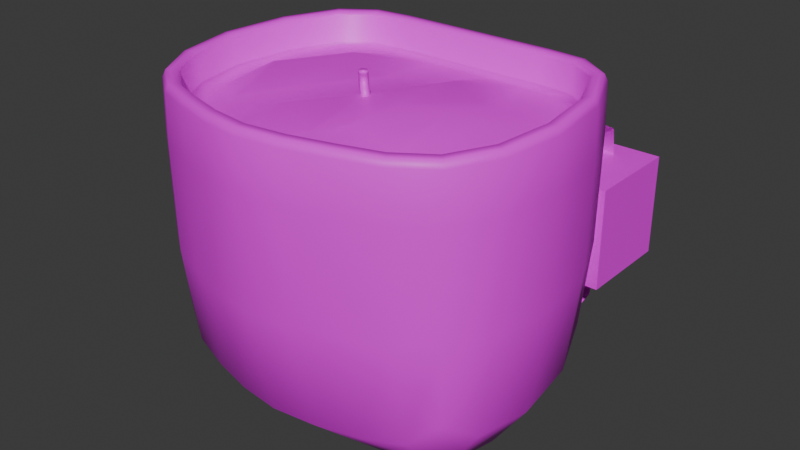 # Source: propsInteriores.blend  (saved by Blender 5.0.118; exported with 4.5.12 LTS)
import bpy
from mathutils import Matrix  # noqa: F401  (used for matrix-valued properties, if any)

bpy.ops.wm.read_factory_settings(use_empty=True)
scene = bpy.context.scene
scene.name = 'Scene'

# ---- collections
col_collection = bpy.data.collections.new('Collection'); scene.collection.children.link(col_collection)

# ---- images (referenced by path relative to the original .blend; pixels are not part of the script)
import os
ASSET_DIR = os.environ.get("B2B_ASSET_DIR", "")  # directory of the original .blend (textures are referenced by path, not embedded)
HERE = os.path.dirname(os.path.abspath(__file__))  # packed textures are extracted next to this script under _unpacked/

def load_image(name, relpath, width, height, colorspace="sRGB"):
    """Load a texture the original file referenced (path relative to the .blend, or extracted next to this script)."""
    p = next((c for c in (os.path.join(HERE, relpath), os.path.join(ASSET_DIR, relpath)) if relpath and os.path.exists(c)), "")
    if p:
        img = bpy.data.images.load(p, check_existing=True)
        img.name = name
    else:  # same state as the original file: an image datablock whose file is absent (Cycles renders it pink)
        img = bpy.data.images.new(name, width, height)
        img.source = "FILE"
        img.filepath = "//" + (relpath or name)
    img.colorspace_settings.name = colorspace
    return img
img_madeira2__1__png = load_image('madeira2 (1).png', 'madeira2 (1).png', 1024, 1024, 'sRGB')
img_captura_de_tela_2026_04_16_193603_png = load_image('Captura de tela 2026-04-16 193603.png', 'Captura de tela 2026-04-16 193603.png', 1024, 1024, 'sRGB')

# ---- materials (node trees are filled in below, after node groups)
mat_material_001 = bpy.data.materials.new('Material.001')
mat_material_002 = bpy.data.materials.new('Material.002')

# ---- material node trees
mat_material_001.use_nodes = True; mat_material_001.node_tree.nodes.clear()
_N = mat_material_001.node_tree.nodes; _L = mat_material_001.node_tree.links
n0 = _N.new('ShaderNodeBsdfPrincipled'); n0.name = 'Principled BSDF'; n0.location = (-200, 100)
n1 = _N.new('ShaderNodeOutputMaterial'); n1.name = 'Material Output'; n1.location = (200, 100)
n2 = _N.new('ShaderNodeTexImage'); n2.name = 'Image Texture'; n2.location = (-490, 80)
n2.image = img_madeira2__1__png
_L.new(n0.outputs[0], n1.inputs[0])
_L.new(n2.outputs[0], n0.inputs[0])
n1.is_active_output = True
mat_material_002.use_nodes = True; mat_material_002.node_tree.nodes.clear()
_N = mat_material_002.node_tree.nodes; _L = mat_material_002.node_tree.links
n0 = _N.new('ShaderNodeBsdfPrincipled'); n0.name = 'Principled BSDF'; n0.location = (-200, 100)
n1 = _N.new('ShaderNodeOutputMaterial'); n1.name = 'Material Output'; n1.location = (200, 100)
n2 = _N.new('ShaderNodeTexImage'); n2.name = 'Image Texture'; n2.location = (-390, 80)
n2.image = img_captura_de_tela_2026_04_16_193603_png
_L.new(n0.outputs[0], n1.inputs[0])
_L.new(n2.outputs[0], n0.inputs[0])
n1.is_active_output = True

# ---- world
world_world = bpy.data.worlds.new('World'); scene.world = world_world
world_world.use_nodes = True; world_world.node_tree.nodes.clear()
_N = world_world.node_tree.nodes; _L = world_world.node_tree.links
n0 = _N.new('ShaderNodeOutputWorld'); n0.name = 'World Output'; n0.location = (200, 100)
n1 = _N.new('ShaderNodeBackground'); n1.name = 'Background'; n1.location = (-200, 100)
n1.inputs[0].default_value = (0.05088, 0.05088, 0.05088, 1.0)
_L.new(n1.outputs[0], n0.inputs[0])
n0.is_active_output = True
world_world.color = (0.05088, 0.05088, 0.05088)
world_world.sun_shadow_jitter_overblur = 0.0

# ---- meshes
me_cube_001 = bpy.data.meshes.new('Cube.001')
me_cube_001.from_pydata([(-0.9303, -0.5287, -0.488), (0.9303, -0.5287, -0.488), (-0.9303, 0.75, -0.4983), (0.9303, 0.75, -0.4983), (-0.8927, -0.5162, 0.9749), (0.8927, -0.5162, 0.9749), (-0.8966, 0.7622, 0.9998), (0.8966, 0.7622, 0.9998), (-1.064, 0.05236, -0.6582), (1.064, 0.05236, -0.6582), (-1.078, 0.05749, 0.9941), (1.078, 0.05749, 0.9941), (0.0, -0.7857, -0.6633), (1.164e-09, 0.8333, -0.6652), (0.0, -0.8548, 0.9975), (0.0, 0.9136, 0.9998), (1.863e-09, 0.00952, -0.9936), (0.5201, -0.6905, -0.6579), (0.5201, 0.8333, -0.6652), (0.4703, -0.7475, 0.9885), (0.4887, 0.9136, 0.9998), (0.5805, 0.02856, -0.9918), (-0.5201, -0.6905, -0.6579), (-0.5201, 0.8333, -0.6652), (-0.4703, -0.7475, 0.9885), (-0.4887, 0.9136, 0.9998), (-0.5805, 0.02856, -0.9918), (0.4891, -0.7988, 0.9868), (0.9333, -0.5542, 0.9721), (-1.131, 0.05726, 0.9928), (-0.9347, 0.8072, 0.9998), (1.131, 0.05726, 0.9928), (0.9347, 0.8072, 0.9998), (0.4958, 0.9683, 1.0), (-0.9333, -0.5542, 0.9721), (-0.4891, -0.7988, 0.9868), (0.0, -0.9105, 0.9969), (-0.4958, 0.9683, 1.0), (0.0, 0.9683, 0.9999), (-0.5574, 0.04081, -0.1062), (-0.9691, 0.06319, 0.07578), (0.5574, 0.04081, -0.1062), (0.0, 0.0226, -0.1051), (0.0, -0.6748, 0.07855), (0.0, 0.7455, 0.07993), (0.9691, 0.06319, 0.07578), (0.4828, -0.5873, 0.07136), (0.5038, 0.7457, 0.08001), (-0.5038, 0.7457, 0.08001), (-0.4828, -0.5873, 0.07136), (0.8472, -0.4438, 0.1526), (-0.8543, 0.6724, 0.1723), (0.8543, 0.6724, 0.1723), (-0.8472, -0.4438, 0.1526), (0.4986, -0.8249, 0.6574), (0.9539, -0.5735, 0.6476), (-1.157, 0.05714, 0.6622), (-0.9541, 0.83, 0.6667), (1.157, 0.05714, 0.6622), (0.9541, 0.83, 0.6667), (0.4995, 0.996, 0.6667), (-0.9539, -0.5735, 0.6476), (-0.4986, -0.8249, 0.6574), (0.0, -0.9388, 0.6643), (-0.4995, 0.996, 0.6667), (2.328e-10, 0.996, 0.6667), (0.4607, -0.7194, 0.8054), (0.8721, -0.4949, 0.7922), (-1.052, 0.05973, 0.8109), (-0.8772, 0.7415, 0.816), (1.052, 0.05973, 0.8109), (0.8772, 0.7415, 0.816), (0.485, 0.888, 0.8159), (-0.8721, -0.4949, 0.7922), (-0.4607, -0.7194, 0.8054), (0.0, -0.8244, 0.8141), (-0.485, 0.888, 0.8159), (0.0, 0.888, 0.8159), (0.7672, -0.6143, -0.6248), (-1.018, 0.4749, -0.6343), (0.7672, 0.8191, -0.6366), (1.018, 0.4749, -0.6343), (-0.9521, -0.5679, 0.02117), (0.9521, -0.5679, 0.02117), (0.7424, -0.7294, 0.6504), (-1.102, 0.4845, 0.6661), (1.102, 0.4845, 0.6661), (0.743, 0.9752, 0.6667), (-0.9521, 0.8186, 0.02228), (0.9521, 0.8186, 0.02228), (-1.018, -0.3172, -0.6248), (1.018, -0.3172, -0.6248), (-1.102, -0.3097, 0.6537), (1.102, -0.3097, 0.6537), (1.148, 0.05653, 0.002254), (-1.148, 0.05653, 0.002254), (-0.487, 0.8704, 0.448), (0.8586, 0.04225, -0.9486), (-0.2601, -0.756, -0.6619), (-0.2601, 0.8333, -0.6652), (-0.2493, -0.9032, 0.6626), (-0.2499, 0.996, 0.6667), (0.4624, -0.6969, 0.4378), (-0.2902, 0.01547, -0.9931), (3.027e-09, -0.4506, -0.9525), (0.8657, -0.4814, 0.4371), (-1.397e-09, 0.9787, 0.0001795), (-0.8657, -0.4814, 0.4371), (0.0, -0.9227, 0.0001652), (-1.863e-09, 0.4804, -0.9541), (0.2601, -0.756, -0.6619), (0.2601, 0.8333, -0.6652), (0.2493, -0.9032, 0.6626), (0.2499, 0.996, 0.6667), (0.2902, 0.01547, -0.9931), (-0.4624, -0.6969, 0.4378), (0.5579, -0.3935, -0.9475), (0.0, -0.7994, 0.4464), (0.5024, 0.9787, 0.0001802), (0.487, 0.8704, 0.448), (0.5023, -0.8109, 8.809e-05), (0.5579, 0.4827, -0.9539), (0.0, 0.8704, 0.448), (-0.7672, -0.6143, -0.6248), (-0.7672, 0.8191, -0.6366), (-0.7424, -0.7294, 0.6504), (-0.743, 0.9752, 0.6667), (-0.8586, 0.04225, -0.9486), (-0.5579, 0.4827, -0.9539), (-0.5023, -0.8109, 8.811e-05), (1.039, 0.06335, 0.4432), (-0.5024, 0.9787, 0.0001802), (0.8714, 0.7301, 0.4601), (-0.5579, -0.3935, -0.9475), (0.6822, -0.6331, 0.7961), (-1.003, 0.4365, 0.8156), (1.003, 0.4365, 0.8156), (0.6991, 0.8697, 0.8159), (-1.003, -0.2629, 0.8), (1.003, -0.2629, 0.8), (-0.2313, -0.7914, 0.8119), (-0.2481, 0.888, 0.8159), (0.2313, -0.7914, 0.8119), (0.2481, 0.888, 0.8159), (-0.6822, -0.6331, 0.7961), (-0.6991, 0.8697, 0.8159), (0.913, -0.5352, 0.9735), (0.4797, -0.7732, 0.9876), (-1.105, 0.05738, 0.9934), (-0.9157, 0.7847, 0.9998), (0.9157, 0.7847, 0.9998), (1.105, 0.05738, 0.9934), (0.4923, 0.9409, 0.9999), (-0.913, -0.5352, 0.9735), (0.0, -0.8826, 0.9972), (-0.4797, -0.7732, 0.9876), (-0.4923, 0.9409, 0.9999), (0.0, 0.9409, 0.9999), (-0.7992, 0.05444, -0.08428), (0.285, 0.02818, -0.1054), (0.0, -0.3804, -0.08234), (0.0, 0.4362, -0.08155), (0.7992, 0.05444, -0.08428), (0.5274, -0.3275, -0.08648), (0.5394, 0.439, -0.0815), (-0.285, 0.02818, -0.1054), (-0.5394, 0.439, -0.0815), (-0.5274, -0.3275, -0.08648), (0.7039, -0.5187, 0.07967), (-0.9294, 0.4324, 0.09569), (0.9294, 0.4324, 0.09569), (0.7188, 0.7334, 0.09593), (-0.9265, -0.2589, 0.08235), (0.9265, -0.2589, 0.08235), (-0.2435, -0.6473, 0.07674), (-0.258, 0.7455, 0.07994), (0.2435, -0.6473, 0.07674), (0.258, 0.7455, 0.07994), (-0.7039, -0.5187, 0.07967), (-0.7188, 0.7334, 0.09593), (-1.039, 0.06335, 0.4432), (-0.8714, 0.7301, 0.4601), (0.7272, -0.7057, 0.9764), (-1.077, 0.4719, 0.9987), (1.077, 0.4719, 0.9987), (0.732, 0.9481, 1.0), (-1.077, -0.2985, 0.9806), (1.077, -0.2985, 0.9806), (-0.2448, -0.8756, 0.9943), (-0.2495, 0.9683, 0.9999), (0.2448, -0.8756, 0.9943), (0.2495, 0.9683, 0.9999), (-0.7272, -0.7057, 0.9764), (-0.732, 0.9481, 1.0), (0.6973, -0.6589, 0.9789), (-1.028, 0.447, 0.9992), (1.028, 0.447, 0.9992), (0.7101, 0.8947, 0.9998), (-1.028, -0.2763, 0.9829), (1.028, -0.2763, 0.9829), (-0.2358, -0.8211, 0.9953), (-0.2486, 0.9136, 0.9998), (0.2358, -0.8211, 0.9953), (0.2486, 0.9136, 0.9998), (-0.6973, -0.6589, 0.9789), (-0.7101, 0.8947, 0.9998), (0.9469, -0.5669, 0.9309), (0.4953, -0.816, 0.9452), (-1.148, 0.05718, 0.9511), (-0.9475, 0.8222, 0.9582), (0.9475, 0.8222, 0.9582), (1.148, 0.05718, 0.9511), (0.4982, 0.9865, 0.9583), (-0.9469, -0.5669, 0.9309), (0.0, -0.9291, 0.9551), (-0.4953, -0.816, 0.9452), (-0.4982, 0.9865, 0.9583), (0.0, 0.9865, 0.9583), (0.464, -0.7301, 0.966), (0.8791, -0.5033, 0.9528), (-0.8838, 0.7474, 0.9769), (-1.061, 0.05784, 0.9716), (1.061, 0.05784, 0.9716), (0.8838, 0.7474, 0.9769), (0.4863, 0.8956, 0.9768), (-0.8791, -0.5033, 0.9528), (-0.464, -0.7301, 0.966), (0.0, -0.8359, 0.9748), (0.0, 0.8956, 0.9768), (-0.4863, 0.8956, 0.9768), (0.8244, 0.4817, -0.9136), (0.7465, -0.7178, 0.00524), (-0.9913, -0.2572, 0.4356), (0.7466, 0.9586, 0.005643), (-1.094, 0.4833, 0.007048), (1.094, 0.4833, 0.007048), (1.094, -0.311, 0.00676), (-1.094, -0.311, 0.00676), (-0.2493, 0.8704, 0.448), (0.8244, -0.3511, -0.903), (-0.2789, -0.4328, -0.9512), (0.6826, -0.6132, 0.4318), (-0.2512, 0.9787, 0.0001796), (-0.6826, -0.6132, 0.4318), (-0.2512, -0.8878, 0.0001452), (-0.2789, 0.4811, -0.954), (0.2789, -0.4328, -0.9512), (0.6998, 0.8528, 0.451), (0.2512, 0.9787, 0.0001796), (-0.2323, -0.7672, 0.4442), (0.2512, -0.8878, 0.0001452), (0.2789, 0.4811, -0.954), (-0.8244, 0.4817, -0.9136), (-0.7465, -0.7178, 0.00524), (0.2493, 0.8704, 0.448), (-0.7466, 0.9586, 0.005643), (0.9917, 0.4366, 0.4508), (-0.8244, -0.3511, -0.903), (0.7123, -0.6823, 0.9777), (-1.053, 0.4594, 0.9989), (1.053, 0.4594, 0.9989), (0.7211, 0.9214, 0.9999), (-1.053, -0.2874, 0.9817), (1.053, -0.2874, 0.9817), (-0.2403, -0.8484, 0.9948), (-0.249, 0.9409, 0.9999), (0.2403, -0.8484, 0.9948), (0.249, 0.9409, 0.9999), (-0.7123, -0.6823, 0.9777), (-0.7211, 0.9214, 0.9999), (0.7705, 0.439, -0.05912), (0.762, -0.2884, -0.06874), (-0.268, -0.3639, -0.0834), (-0.2763, 0.437, -0.08157), (0.268, -0.3639, -0.0834), (0.2763, 0.437, -0.08157), (-0.7705, 0.439, -0.05912), (-0.762, -0.2884, -0.06874), (-0.6998, 0.8528, 0.451), (-0.9917, 0.4366, 0.4508), (0.2323, -0.7672, 0.4442), (0.9913, -0.2572, 0.4356), (0.7372, -0.7213, 0.9351), (-1.093, 0.4802, 0.9569), (1.093, 0.4802, 0.9569), (0.7392, 0.966, 0.9583), (-1.093, -0.3059, 0.9391), (1.093, -0.3059, 0.9391), (-0.2478, -0.8937, 0.9526), (-0.2498, 0.9865, 0.9583), (0.2478, -0.8937, 0.9526), (0.2498, 0.9865, 0.9583), (-0.7372, -0.7213, 0.9351), (-0.7392, 0.966, 0.9583), (0.6874, -0.643, 0.9567), (-1.012, 0.4389, 0.9764), (1.012, 0.4389, 0.9764), (0.7029, 0.8771, 0.9768), (-1.012, -0.2686, 0.9606), (1.012, -0.2686, 0.9606), (-0.2328, -0.8027, 0.9726), (-0.2483, 0.8956, 0.9768), (0.2328, -0.8027, 0.9726), (0.2483, 0.8956, 0.9768), (-0.6874, -0.643, 0.9567), (-0.7029, 0.8771, 0.9768), (0.4002, -0.6138, 0.8059), (0.7575, -0.4188, 0.7945), (-0.9138, 0.06298, 0.8107), (-0.762, 0.6552, 0.8151), (0.9138, 0.06298, 0.8107), (0.762, 0.6552, 0.8151), (0.4213, 0.7825, 0.815), (-0.7575, -0.4188, 0.7945), (-0.4002, -0.6138, 0.8059), (2.283e-09, -0.705, 0.8135), (-0.4213, 0.7825, 0.815), (2.283e-09, 0.7825, 0.815), (0.5926, -0.5388, 0.7978), (-0.8716, 0.3902, 0.8148), (0.8716, 0.3902, 0.8148), (0.6073, 0.7666, 0.815), (-0.8715, -0.2173, 0.8012), (0.8715, -0.2173, 0.8012), (-0.2009, -0.6764, 0.8116), (-0.2155, 0.7825, 0.815), (0.2009, -0.6764, 0.8116), (0.2155, 0.7825, 0.815), (-0.5926, -0.5388, 0.7978), (-0.6073, 0.7666, 0.815), (-0.7044, 0.4516, 0.8164), (-0.7395, 0.05656, 0.9012), (-0.6983, -0.2867, 0.8043), (-0.4874, 0.4483, 0.9066), (-0.509, 0.0269, 0.8192), (-0.477, -0.3413, 0.8115), (-0.2493, 0.4265, 0.8217), (-0.2596, -0.01648, 0.8241), (-0.2419, -0.3987, 0.9048), (1.49e-08, 0.4153, 0.8227), (0.02141, -0.03808, 0.9134), (1.267e-07, -0.4262, 0.8193), (0.2493, 0.4265, 0.9092), (0.2596, -0.01648, 0.9116), (0.2419, -0.3987, 0.9048), (0.4874, 0.4483, 0.8191), (0.509, 0.0269, 0.9067), (0.477, -0.3413, 0.8115), (0.7044, 0.4516, 0.8164), (0.7395, 0.05656, 0.9012), (0.6983, -0.2867, 0.8043), (0.01822, 0.0008677, 0.9632), (-0.00618, 0.01454, 0.9632), (0.0258, -0.01384, 0.8855), (0.01441, -0.01132, 1.041), (0.04948, -0.02752, 0.8855), (0.0382, -0.02555, 1.041), (0.04948, -0.05486, 0.8855), (0.0382, -0.05289, 1.041), (0.0258, -0.06853, 0.8855), (0.01441, -0.06601, 1.041), (0.002122, -0.05486, 0.8855), (-0.009271, -0.05234, 1.041), (0.002122, -0.02752, 0.8855), (-0.009271, -0.02499, 1.041), (0.01828, -0.02648, 0.9632), (-0.005403, -0.04015, 0.9632), (-0.02943, -0.02648, 0.9632), (-0.02986, 0.0008677, 0.9632), (-0.02991, 0.0008677, 1.002), (-0.02991, -0.02648, 1.002), (-0.006234, 0.01454, 1.002), (-0.006234, -0.04015, 1.002), (0.01745, -0.02648, 1.002), (0.01745, 0.0008677, 1.002), (0.04705, -0.02555, 0.9243), (0.04705, -0.05289, 0.9243), (0.02325, -0.06601, 0.9243), (-0.0004318, -0.05234, 0.9243), (0.02325, -0.01132, 0.9243), (-0.0004318, -0.02499, 0.9243), (0.004758, 0.0001367, 1.021), (-0.01892, -0.01353, 1.021), (-0.01892, -0.04088, 1.021), (0.004758, -0.05455, 1.021), (0.02844, -0.04088, 1.021), (0.02844, -0.01353, 1.021), (-0.03504, 0.007363, 0.9826), (-0.03504, -0.01998, 0.9826), (-0.01136, -0.03365, 0.9826), (0.01232, -0.01998, 0.9826), (0.01232, 0.007363, 0.9826), (-0.01136, 0.02103, 0.9826), (0.008588, 0.0001367, 0.9437), (0.03282, -0.01353, 0.9437), (0.03231, -0.04088, 0.9437), (0.009142, -0.05455, 0.9437), (-0.01505, -0.04088, 0.9437), (-0.01509, -0.01353, 0.9437), (0.05143, -0.02752, 0.9049), (0.05143, -0.05486, 0.9049), (0.02775, -0.06853, 0.9049), (0.004073, -0.05486, 0.9049), (0.004073, -0.02752, 0.9049), (0.02775, -0.01384, 0.9049), (0.5201, 1.17, -0.5778), (-0.5201, 1.17, -0.5778), (0.4995, 1.341, 0.4824), (-0.4995, 1.341, 0.4824), (0.7672, 1.156, -0.5492), (0.743, 1.32, 0.4824), (0.5024, 1.412, 0.0001802), (-0.7672, 1.156, -0.5492), (-0.743, 1.32, 0.4824), (-0.5024, 1.412, 0.0001802), (0.7466, 1.392, 0.005643), (-0.7466, 1.392, 0.005643), (-0.9676, 0.8717, -0.314), (0.9676, 0.8717, -0.314), (-0.9676, 1.483, -0.314), (0.9676, 1.483, -0.314), (-0.9676, 0.8717, 0.314), (0.9676, 0.8717, 0.314), (-0.9676, 1.483, 0.314), (0.9676, 1.483, 0.314)], [], [(21, 121, 230, 97), (121, 18, 80, 230), (230, 80, 3, 81), (97, 230, 81, 9), (17, 78, 231, 120), (78, 1, 83, 231), (231, 83, 55, 84), (120, 231, 84, 54), (68, 138, 232, 180), (138, 73, 107, 232), (232, 107, 53, 172), (180, 232, 172, 40), (18, 118, 233, 80), (118, 60, 87, 233), (233, 87, 59, 89), (80, 233, 89, 3), (8, 95, 234, 79), (95, 56, 85, 234), (234, 85, 57, 88), (79, 234, 88, 2), (9, 81, 235, 94), (81, 3, 89, 235), (235, 89, 59, 86), (94, 235, 86, 58), (1, 91, 236, 83), (91, 9, 94, 236), (236, 94, 58, 93), (83, 236, 93, 55), (0, 82, 237, 90), (82, 61, 92, 237), (237, 92, 56, 95), (90, 237, 95, 8), (77, 141, 238, 122), (141, 76, 96, 238), (238, 96, 48, 175), (122, 238, 175, 44), (17, 116, 239, 78), (116, 21, 97, 239), (239, 97, 9, 91), (78, 239, 91, 1), (22, 133, 240, 98), (133, 26, 103, 240), (240, 103, 16, 104), (98, 240, 104, 12), (66, 134, 241, 102), (134, 67, 105, 241), (241, 105, 50, 168), (102, 241, 168, 46), (23, 131, 242, 99), (131, 64, 101, 242), (242, 101, 65, 106), (99, 242, 106, 13), (73, 144, 243, 107), (144, 74, 115, 243), (243, 115, 49, 178), (107, 243, 178, 53), (22, 98, 244, 129), (98, 12, 108, 244), (244, 108, 63, 100), (129, 244, 100, 62), (26, 128, 245, 103), (128, 23, 99, 245), (245, 99, 13, 109), (103, 245, 109, 16), (12, 104, 246, 110), (104, 16, 114, 246), (246, 114, 21, 116), (110, 246, 116, 17), (71, 137, 247, 132), (137, 72, 119, 247), (247, 119, 47, 171), (132, 247, 171, 52), (13, 106, 248, 111), (106, 65, 113, 248), (248, 113, 60, 118), (111, 248, 118, 18), (74, 140, 249, 115), (140, 75, 117, 249), (249, 117, 43, 174), (115, 249, 174, 49), (12, 110, 250, 108), (110, 17, 120, 250), (250, 120, 54, 112), (108, 250, 112, 63), (16, 109, 251, 114), (109, 13, 111, 251), (251, 111, 18, 121), (114, 251, 121, 21), (8, 79, 252, 127), (79, 2, 124, 252), (252, 124, 23, 128), (127, 252, 128, 26), (0, 123, 253, 82), (123, 22, 129, 253), (253, 129, 62, 125), (82, 253, 125, 61), (72, 143, 254, 119), (143, 77, 122, 254), (254, 122, 44, 177), (119, 254, 177, 47), (2, 88, 255, 124), (88, 57, 126, 255), (255, 126, 64, 131), (124, 255, 131, 23), (70, 136, 256, 130), (136, 71, 132, 256), (256, 132, 52, 170), (130, 256, 170, 45), (0, 90, 257, 123), (90, 8, 127, 257), (257, 127, 26, 133), (123, 257, 133, 22), (5, 194, 258, 146), (194, 19, 147, 258), (258, 147, 27, 182), (146, 258, 182, 28), (10, 195, 259, 148), (195, 6, 149, 259), (259, 149, 30, 183), (148, 259, 183, 29), (7, 196, 260, 150), (196, 11, 151, 260), (260, 151, 31, 184), (150, 260, 184, 32), (20, 197, 261, 152), (197, 7, 150, 261), (261, 150, 32, 185), (152, 261, 185, 33), (4, 198, 262, 153), (198, 10, 148, 262), (262, 148, 29, 186), (153, 262, 186, 34), (11, 199, 263, 151), (199, 5, 146, 263), (263, 146, 28, 187), (151, 263, 187, 31), (14, 200, 264, 154), (200, 24, 155, 264), (264, 155, 35, 188), (154, 264, 188, 36), (25, 201, 265, 156), (201, 15, 157, 265), (265, 157, 38, 189), (156, 265, 189, 37), (19, 202, 266, 147), (202, 14, 154, 266), (266, 154, 36, 190), (147, 266, 190, 27), (15, 203, 267, 157), (203, 20, 152, 267), (267, 152, 33, 191), (157, 267, 191, 38), (24, 204, 268, 155), (204, 4, 153, 268), (268, 153, 34, 192), (155, 268, 192, 35), (6, 205, 269, 149), (205, 25, 156, 269), (269, 156, 37, 193), (149, 269, 193, 30), (41, 162, 270, 164), (162, 45, 170, 270), (270, 170, 52, 171), (164, 270, 171, 47), (46, 168, 271, 163), (168, 50, 173, 271), (271, 173, 45, 162), (163, 271, 162, 41), (49, 174, 272, 167), (174, 43, 160, 272), (272, 160, 42, 165), (167, 272, 165, 39), (39, 165, 273, 166), (165, 42, 161, 273), (273, 161, 44, 175), (166, 273, 175, 48), (43, 176, 274, 160), (176, 46, 163, 274), (274, 163, 41, 159), (160, 274, 159, 42), (42, 159, 275, 161), (159, 41, 164, 275), (275, 164, 47, 177), (161, 275, 177, 44), (40, 158, 276, 169), (158, 39, 166, 276), (276, 166, 48, 179), (169, 276, 179, 51), (53, 178, 277, 172), (178, 49, 167, 277), (277, 167, 39, 158), (172, 277, 158, 40), (76, 145, 278, 96), (145, 69, 181, 278), (278, 181, 51, 179), (96, 278, 179, 48), (69, 135, 279, 181), (135, 68, 180, 279), (279, 180, 40, 169), (181, 279, 169, 51), (75, 142, 280, 117), (142, 66, 102, 280), (280, 102, 46, 176), (117, 280, 176, 43), (67, 139, 281, 105), (139, 70, 130, 281), (281, 130, 45, 173), (105, 281, 173, 50), (28, 182, 282, 206), (182, 27, 207, 282), (282, 207, 54, 84), (206, 282, 84, 55), (29, 183, 283, 208), (183, 30, 209, 283), (283, 209, 57, 85), (208, 283, 85, 56), (32, 184, 284, 210), (184, 31, 211, 284), (284, 211, 58, 86), (210, 284, 86, 59), (33, 185, 285, 212), (185, 32, 210, 285), (285, 210, 59, 87), (212, 285, 87, 60), (34, 186, 286, 213), (186, 29, 208, 286), (286, 208, 56, 92), (213, 286, 92, 61), (31, 187, 287, 211), (187, 28, 206, 287), (287, 206, 55, 93), (211, 287, 93, 58), (36, 188, 288, 214), (188, 35, 215, 288), (288, 215, 62, 100), (214, 288, 100, 63), (37, 189, 289, 216), (189, 38, 217, 289), (289, 217, 65, 101), (216, 289, 101, 64), (27, 190, 290, 207), (190, 36, 214, 290), (290, 214, 63, 112), (207, 290, 112, 54), (38, 191, 291, 217), (191, 33, 212, 291), (291, 212, 60, 113), (217, 291, 113, 65), (35, 192, 292, 215), (192, 34, 213, 292), (292, 213, 61, 125), (215, 292, 125, 62), (30, 193, 293, 209), (193, 37, 216, 293), (293, 216, 64, 126), (209, 293, 126, 57), (19, 194, 294, 218), (194, 5, 219, 294), (294, 219, 67, 134), (218, 294, 134, 66), (6, 195, 295, 220), (195, 10, 221, 295), (295, 221, 68, 135), (220, 295, 135, 69), (11, 196, 296, 222), (196, 7, 223, 296), (296, 223, 71, 136), (222, 296, 136, 70), (7, 197, 297, 223), (197, 20, 224, 297), (297, 224, 72, 137), (223, 297, 137, 71), (10, 198, 298, 221), (198, 4, 225, 298), (298, 225, 73, 138), (221, 298, 138, 68), (5, 199, 299, 219), (199, 11, 222, 299), (299, 222, 70, 139), (219, 299, 139, 67), (24, 200, 300, 226), (200, 14, 227, 300), (300, 227, 75, 140), (226, 300, 140, 74), (15, 201, 301, 228), (201, 25, 229, 301), (301, 229, 76, 141), (228, 301, 141, 77), (14, 202, 302, 227), (202, 19, 218, 302), (302, 218, 66, 142), (227, 302, 142, 75), (20, 203, 303, 224), (203, 15, 228, 303), (303, 228, 77, 143), (224, 303, 143, 72), (4, 204, 304, 225), (204, 24, 226, 304), (304, 226, 74, 144), (225, 304, 144, 73), (25, 205, 305, 229), (205, 6, 220, 305), (305, 220, 69, 145), (229, 305, 145, 76), (69, 135, 319, 309), (143, 77, 317, 327), (139, 70, 310, 323), (70, 136, 320, 310), (72, 143, 327, 312), (74, 140, 324, 314), (136, 71, 311, 320), (73, 144, 328, 313), (140, 75, 315, 324), (137, 72, 312, 321), (144, 74, 314, 328), (141, 76, 316, 325), (71, 137, 321, 311), (145, 69, 309, 329), (66, 134, 318, 306), (77, 141, 325, 317), (138, 73, 313, 322), (76, 145, 329, 316), (134, 67, 307, 318), (75, 142, 326, 315), (68, 138, 322, 308), (135, 68, 308, 319), (142, 66, 306, 326), (67, 139, 323, 307), (319, 330, 329, 309), (330, 333, 316, 329), (333, 336, 325, 316), (336, 339, 317, 325), (339, 342, 327, 317), (342, 345, 312, 327), (345, 348, 321, 312), (348, 320, 311, 321), (308, 331, 330, 319), (331, 334, 333, 330), (334, 337, 336, 333), (337, 340, 339, 336), (340, 343, 342, 339), (343, 346, 345, 342), (346, 349, 348, 345), (349, 310, 320, 348), (322, 332, 331, 308), (332, 335, 334, 331), (335, 338, 337, 334), (338, 341, 340, 337), (341, 344, 343, 340), (344, 347, 346, 343), (347, 350, 349, 346), (350, 323, 310, 349), (313, 328, 332, 322), (328, 314, 335, 332), (314, 324, 338, 335), (324, 315, 341, 338), (315, 326, 344, 341), (326, 306, 347, 344), (306, 318, 350, 347), (318, 307, 323, 350), (390, 373, 372, 389), (394, 351, 365, 395), (381, 354, 356, 386), (391, 374, 373, 390), (395, 365, 366, 396), (386, 356, 358, 385), (388, 370, 369, 387), (396, 366, 367, 397), (385, 358, 360, 384), (387, 369, 371, 392), (397, 367, 368, 398), (384, 360, 362, 383), (356, 354, 364, 362, 360, 358), (398, 368, 352, 393), (383, 362, 364, 382), (389, 372, 370, 388), (393, 352, 351, 394), (382, 364, 354, 381), (353, 355, 357, 359, 361, 363), (392, 371, 374, 391), (404, 379, 375, 399), (403, 380, 379, 404), (402, 378, 380, 403), (401, 377, 378, 402), (400, 376, 377, 401), (399, 375, 376, 400), (369, 382, 381, 371), (370, 383, 382, 369), (372, 384, 383, 370), (373, 385, 384, 372), (374, 386, 385, 373), (371, 381, 386, 374), (352, 392, 391, 351), (366, 389, 388, 367), (368, 387, 392, 352), (367, 388, 387, 368), (351, 391, 390, 365), (365, 390, 389, 366), (379, 393, 394, 375), (380, 398, 393, 379), (378, 397, 398, 380), (377, 396, 397, 378), (376, 395, 396, 377), (375, 394, 395, 376), (355, 399, 400, 357), (357, 400, 401, 359), (359, 401, 402, 361), (361, 402, 403, 363), (363, 403, 404, 353), (353, 404, 399, 355), (405, 411, 415, 409), (411, 407, 410, 415), (416, 413, 408, 414), (412, 416, 414, 406), (410, 407, 60, 87), (18, 405, 409, 80), (23, 406, 412, 124), (126, 64, 408, 413), (417, 419, 420, 418), (417, 418, 422, 421), (421, 422, 424, 423), (419, 423, 424, 420), (417, 421, 423, 419), (418, 420, 424, 422)])
me_cube_001.polygons.foreach_set('use_smooth', [1, 1, 1, 1, 1, 1, 1, 1, 1, 1, 1, 1, 1, 1, 1, 1, 1, 1, 1, 1, 1, 1, 1, 1, 1, 1, 1, 1, 1, 1, 1, 1, 1, 1, 1, 1, 1, 1, 1, 1, 1, 1, 1, 1, 1, 1, 1, 1, 1, 1, 1, 1, 1, 1, 1, 1, 1, 1, 1, 1, 1, 1, 1, 1, 1, 1, 1, 1, 1, 1, 1, 1, 1, 1, 1, 1, 1, 1, 1, 1, 1, 1, 1, 1, 1, 1, 1, 1, 1, 1, 1, 1, 1, 1, 1, 1, 1, 1, 1, 1, 1, 1, 1, 1, 1, 1, 1, 1, 1, 1, 1, 1, 1, 1, 1, 1, 1, 1, 1, 1, 1, 1, 1, 1, 1, 1, 1, 1, 1, 1, 1, 1, 1, 1, 1, 1, 1, 1, 1, 1, 1, 1, 1, 1, 1, 1, 1, 1, 1, 1, 1, 1, 1, 1, 1, 1, 1, 1, 1, 1, 1, 1, 1, 1, 1, 1, 1, 1, 1, 1, 1, 1, 1, 1, 1, 1, 1, 1, 1, 1, 1, 1, 1, 1, 1, 1, 1, 1, 1, 1, 1, 1, 1, 1, 1, 1, 1, 1, 1, 1, 1, 1, 1, 1, 1, 1, 1, 1, 1, 1, 1, 1, 1, 1, 1, 1, 1, 1, 1, 1, 1, 1, 1, 1, 1, 1, 1, 1, 1, 1, 1, 1, 1, 1, 1, 1, 1, 1, 1, 1, 1, 1, 1, 1, 1, 1, 1, 1, 1, 1, 1, 1, 1, 1, 1, 1, 1, 1, 1, 1, 1, 1, 1, 1, 1, 1, 1, 1, 1, 1, 1, 1, 1, 1, 1, 1, 1, 1, 1, 1, 1, 1, 1, 1, 1, 1, 1, 1, 1, 1, 1, 1, 1, 1, 1, 1, 1, 1, 1, 1, 1, 1, 1, 1, 1, 1, 1, 1, 1, 1, 1, 1, 1, 1, 1, 1, 1, 1, 1, 1, 1, 1, 1, 1, 1, 1, 1, 1, 1, 1, 1, 1, 1, 1, 1, 1, 1, 1, 1, 1, 1, 1, 1, 1, 1, 1, 1, 1, 1, 1, 1, 1, 1, 1, 1, 1, 1, 1, 1, 1, 1, 1, 1, 1, 1, 1, 1, 1, 1, 1, 1, 1, 1, 1, 1, 1, 1, 1, 1, 1, 1, 1, 1, 1, 1, 1, 1, 1, 1, 1, 1, 1, 1, 1, 1, 1, 1, 1, 1, 1, 1, 1, 1, 1, 1, 1, 1, 1, 1, 1, 1, 1, 1, 1, 1, 1, 1, 1, 0, 0, 0, 0, 0, 0])
me_cube_001.polygons.foreach_set('material_index', [0, 0, 0, 0, 0, 0, 0, 0, 0, 0, 0, 0, 0, 0, 0, 0, 0, 0, 0, 0, 0, 0, 0, 0, 0, 0, 0, 0, 0, 0, 0, 0, 0, 0, 0, 0, 0, 0, 0, 0, 0, 0, 0, 0, 0, 0, 0, 0, 0, 0, 0, 0, 0, 0, 0, 0, 0, 0, 0, 0, 0, 0, 0, 0, 0, 0, 0, 0, 0, 0, 0, 0, 0, 0, 0, 0, 0, 0, 0, 0, 0, 0, 0, 0, 0, 0, 0, 0, 0, 0, 0, 0, 0, 0, 0, 0, 0, 0, 0, 0, 0, 0, 0, 0, 0, 0, 0, 0, 0, 0, 0, 0, 0, 0, 0, 0, 0, 0, 0, 0, 0, 0, 0, 0, 0, 0, 0, 0, 0, 0, 0, 0, 0, 0, 0, 0, 0, 0, 0, 0, 0, 0, 0, 0, 0, 0, 0, 0, 0, 0, 0, 0, 0, 0, 0, 0, 0, 0, 0, 0, 0, 0, 0, 0, 0, 0, 0, 0, 0, 0, 0, 0, 0, 0, 0, 0, 0, 0, 0, 0, 0, 0, 0, 0, 0, 0, 0, 0, 0, 0, 0, 0, 0, 0, 0, 0, 0, 0, 0, 0, 0, 0, 0, 0, 0, 0, 0, 0, 0, 0, 0, 0, 0, 0, 0, 0, 0, 0, 0, 0, 0, 0, 0, 0, 0, 0, 0, 0, 0, 0, 0, 0, 0, 0, 0, 0, 0, 0, 0, 0, 0, 0, 0, 0, 0, 0, 0, 0, 0, 0, 0, 0, 0, 0, 0, 0, 0, 0, 0, 0, 0, 0, 0, 0, 0, 0, 0, 0, 0, 0, 0, 0, 0, 0, 0, 0, 0, 0, 0, 0, 0, 0, 0, 0, 0, 0, 0, 0, 0, 0, 0, 0, 0, 0, 0, 0, 0, 0, 0, 0, 0, 0, 0, 0, 1, 1, 1, 1, 1, 1, 1, 1, 1, 1, 1, 1, 1, 1, 1, 1, 1, 1, 1, 1, 1, 1, 1, 1, 1, 1, 1, 1, 1, 1, 1, 1, 1, 1, 1, 1, 1, 1, 1, 1, 1, 1, 1, 1, 1, 1, 1, 1, 1, 1, 1, 1, 1, 1, 1, 1, 1, 1, 1, 1, 1, 1, 1, 1, 1, 1, 1, 1, 1, 1, 1, 1, 1, 1, 1, 1, 1, 1, 1, 1, 1, 1, 1, 1, 1, 1, 1, 1, 1, 1, 1, 1, 1, 1, 1, 1, 1, 1, 1, 1, 1, 1, 1, 1, 1, 1, 0, 0, 0, 0, 0, 0, 0, 0, 0, 0, 0, 0, 0, 0])
_uv = me_cube_001.uv_layers.new(name='UVMap')
_uv.uv.foreach_set('vector', [0.5541, 0.4904, 0.5519, 0.5682, 0.5768, 0.568, 0.58, 0.4927, 0.5519, 0.5682, 0.5484, 0.6282, 0.5715, 0.6257, 0.5768, 0.568, 0.537, 0.2519, 0.5685, 0.2994, 0.5621, 0.3231, 0.5364, 0.2998, 0.496, 0.246, 0.537, 0.2519, 0.5364, 0.2998, 0.497, 0.2957, 0.5484, 0.2957, 0.5715, 0.3014, 0.5695, 0.4093, 0.5468, 0.4084, 0.5715, 0.3014, 0.5867, 0.3248, 0.5887, 0.412, 0.5695, 0.4093, 0.5695, 0.4093, 0.5887, 0.412, 0.5889, 0.5192, 0.5692, 0.5197, 0.5468, 0.4084, 0.5695, 0.4093, 0.5692, 0.5197, 0.5464, 0.5209, 0.4977, 0.5472, 0.4676, 0.5453, 0.4681, 0.4829, 0.498, 0.4842, 0.4676, 0.5453, 0.4459, 0.544, 0.4472, 0.4832, 0.4681, 0.4829, 0.4681, 0.4829, 0.4472, 0.4832, 0.4507, 0.4345, 0.468, 0.4225, 0.498, 0.4842, 0.4681, 0.4829, 0.468, 0.4225, 0.498, 0.4213, 0.5484, 0.2945, 0.5468, 0.4084, 0.5695, 0.4093, 0.5715, 0.2994, 0.5468, 0.4084, 0.5465, 0.5225, 0.5692, 0.5225, 0.5695, 0.4093, 0.5695, 0.4093, 0.5692, 0.5225, 0.5889, 0.5225, 0.5887, 0.4122, 0.5715, 0.2994, 0.5695, 0.4093, 0.5887, 0.4122, 0.5867, 0.3231, 0.497, 0.2957, 0.4974, 0.4087, 0.5372, 0.4096, 0.5364, 0.2998, 0.4974, 0.4087, 0.4974, 0.5217, 0.5373, 0.5224, 0.5372, 0.4096, 0.5372, 0.4096, 0.5373, 0.5224, 0.5695, 0.5225, 0.5685, 0.4122, 0.5364, 0.2998, 0.5372, 0.4096, 0.5685, 0.4122, 0.5621, 0.3231, 0.497, 0.2957, 0.5364, 0.2998, 0.5372, 0.4096, 0.4974, 0.4087, 0.5364, 0.2998, 0.5621, 0.3231, 0.5685, 0.4122, 0.5372, 0.4096, 0.5372, 0.4096, 0.5685, 0.4122, 0.5695, 0.5225, 0.5373, 0.5224, 0.4974, 0.4087, 0.5372, 0.4096, 0.5373, 0.5224, 0.4974, 0.5217, 0.4428, 0.3248, 0.4625, 0.3014, 0.4631, 0.4095, 0.4391, 0.412, 0.4625, 0.3014, 0.497, 0.2957, 0.4974, 0.4087, 0.4631, 0.4095, 0.4631, 0.4095, 0.4974, 0.4087, 0.4974, 0.5217, 0.4632, 0.5203, 0.4391, 0.412, 0.4631, 0.4095, 0.4632, 0.5203, 0.4386, 0.5192, 0.4428, 0.3248, 0.4391, 0.412, 0.4631, 0.4095, 0.4625, 0.3014, 0.4391, 0.412, 0.4386, 0.5192, 0.4632, 0.5203, 0.4631, 0.4095, 0.4631, 0.4095, 0.4632, 0.5203, 0.4974, 0.5217, 0.4974, 0.4087, 0.4625, 0.3014, 0.4631, 0.4095, 0.4974, 0.4087, 0.497, 0.2957, 0.4999, 0.548, 0.4768, 0.548, 0.4766, 0.4851, 0.4999, 0.4851, 0.4768, 0.548, 0.4547, 0.548, 0.4545, 0.4851, 0.4766, 0.4851, 0.4766, 0.4851, 0.4545, 0.4851, 0.4529, 0.4221, 0.4758, 0.422, 0.4999, 0.4851, 0.4766, 0.4851, 0.4758, 0.422, 0.4999, 0.422, 0.5484, 0.2957, 0.5519, 0.2461, 0.5768, 0.2538, 0.5715, 0.3014, 0.5519, 0.4181, 0.5541, 0.4904, 0.58, 0.4927, 0.5768, 0.4254, 0.4594, 0.2538, 0.496, 0.246, 0.497, 0.2957, 0.4625, 0.3014, 0.4348, 0.3014, 0.4594, 0.2538, 0.4625, 0.3014, 0.4428, 0.3248, 0.4514, 0.3673, 0.4479, 0.4181, 0.4739, 0.4114, 0.4756, 0.3561, 0.4479, 0.4181, 0.4458, 0.4904, 0.4728, 0.4882, 0.4739, 0.4114, 0.4739, 0.4114, 0.4728, 0.4882, 0.4999, 0.4871, 0.4999, 0.4084, 0.4756, 0.3561, 0.4739, 0.4114, 0.4999, 0.4084, 0.4999, 0.351, 0.5429, 0.5462, 0.5635, 0.5446, 0.5636, 0.4823, 0.543, 0.4833, 0.5635, 0.5446, 0.5813, 0.544, 0.5807, 0.4832, 0.5636, 0.4823, 0.5636, 0.4823, 0.5807, 0.4832, 0.5789, 0.4345, 0.5656, 0.422, 0.543, 0.4833, 0.5636, 0.4823, 0.5656, 0.422, 0.5449, 0.4206, 0.4514, 0.2945, 0.453, 0.4084, 0.4765, 0.4084, 0.4756, 0.2945, 0.453, 0.4084, 0.4533, 0.5225, 0.4766, 0.5225, 0.4765, 0.4084, 0.4765, 0.4084, 0.4766, 0.5225, 0.4999, 0.5225, 0.4999, 0.4084, 0.4756, 0.2945, 0.4765, 0.4084, 0.4999, 0.4084, 0.4999, 0.2945, 0.4186, 0.544, 0.4363, 0.5446, 0.4362, 0.4823, 0.4191, 0.4832, 0.4363, 0.5446, 0.4569, 0.5462, 0.4568, 0.4833, 0.4362, 0.4823, 0.4362, 0.4823, 0.4568, 0.4833, 0.4549, 0.4206, 0.4342, 0.422, 0.4191, 0.4832, 0.4362, 0.4823, 0.4342, 0.422, 0.4209, 0.4345, 0.4514, 0.2957, 0.4756, 0.295, 0.4765, 0.4084, 0.453, 0.4084, 0.4756, 0.295, 0.4999, 0.2948, 0.4999, 0.4084, 0.4765, 0.4084, 0.4765, 0.4084, 0.4999, 0.4084, 0.4999, 0.5221, 0.4766, 0.5218, 0.453, 0.4084, 0.4765, 0.4084, 0.4766, 0.5218, 0.4534, 0.5209, 0.4458, 0.4904, 0.4479, 0.5682, 0.4739, 0.5679, 0.4728, 0.4882, 0.4479, 0.5682, 0.4514, 0.6282, 0.4756, 0.6282, 0.4739, 0.5679, 0.4739, 0.5679, 0.4756, 0.6282, 0.4999, 0.6282, 0.4999, 0.5677, 0.4728, 0.4882, 0.4739, 0.5679, 0.4999, 0.5677, 0.4999, 0.4871, 0.4999, 0.351, 0.4999, 0.4084, 0.5259, 0.4114, 0.5242, 0.3561, 0.4999, 0.4084, 0.4999, 0.4871, 0.527, 0.4882, 0.5259, 0.4114, 0.5259, 0.4114, 0.527, 0.4882, 0.5541, 0.4904, 0.5519, 0.4181, 0.5242, 0.3561, 0.5259, 0.4114, 0.5519, 0.4181, 0.5484, 0.3673, 0.5817, 0.5481, 0.5651, 0.548, 0.5652, 0.4856, 0.5812, 0.4871, 0.5651, 0.548, 0.5451, 0.548, 0.5453, 0.4851, 0.5652, 0.4856, 0.5652, 0.4856, 0.5453, 0.4851, 0.5469, 0.4221, 0.567, 0.4248, 0.5812, 0.4871, 0.5652, 0.4856, 0.567, 0.4248, 0.5796, 0.4379, 0.4999, 0.2945, 0.4999, 0.4084, 0.5233, 0.4084, 0.5242, 0.2945, 0.4999, 0.4084, 0.4999, 0.5225, 0.5232, 0.5225, 0.5233, 0.4084, 0.5233, 0.4084, 0.5232, 0.5225, 0.5465, 0.5225, 0.5468, 0.4084, 0.5242, 0.2945, 0.5233, 0.4084, 0.5468, 0.4084, 0.5484, 0.2945, 0.4569, 0.5462, 0.4783, 0.5474, 0.4782, 0.4844, 0.4568, 0.4833, 0.4783, 0.5474, 0.4999, 0.5477, 0.4999, 0.4848, 0.4782, 0.4844, 0.4782, 0.4844, 0.4999, 0.4848, 0.4999, 0.4218, 0.4772, 0.4215, 0.4568, 0.4833, 0.4782, 0.4844, 0.4772, 0.4215, 0.4549, 0.4206, 0.4999, 0.2948, 0.5242, 0.295, 0.5233, 0.4084, 0.4999, 0.4084, 0.5242, 0.295, 0.5484, 0.2957, 0.5468, 0.4084, 0.5233, 0.4084, 0.5233, 0.4084, 0.5468, 0.4084, 0.5464, 0.5209, 0.5232, 0.5218, 0.4999, 0.4084, 0.5233, 0.4084, 0.5232, 0.5218, 0.4999, 0.5221, 0.4999, 0.4871, 0.4999, 0.5677, 0.5259, 0.5679, 0.527, 0.4882, 0.4999, 0.5677, 0.4999, 0.6282, 0.5242, 0.6282, 0.5259, 0.5679, 0.5259, 0.5679, 0.5242, 0.6282, 0.5484, 0.6282, 0.5519, 0.5682, 0.527, 0.4882, 0.5259, 0.5679, 0.5519, 0.5682, 0.5541, 0.4904, 0.497, 0.2957, 0.5364, 0.2998, 0.537, 0.2519, 0.496, 0.246, 0.5364, 0.2998, 0.5621, 0.3231, 0.5685, 0.2994, 0.537, 0.2519, 0.423, 0.568, 0.4283, 0.6257, 0.4514, 0.6282, 0.4479, 0.5682, 0.4198, 0.4927, 0.423, 0.568, 0.4479, 0.5682, 0.4458, 0.4904, 0.4131, 0.3248, 0.4283, 0.3014, 0.4303, 0.4093, 0.4111, 0.412, 0.4283, 0.3014, 0.4514, 0.2957, 0.453, 0.4084, 0.4303, 0.4093, 0.4303, 0.4093, 0.453, 0.4084, 0.4534, 0.5209, 0.4306, 0.5197, 0.4111, 0.412, 0.4303, 0.4093, 0.4306, 0.5197, 0.4109, 0.5192, 0.5451, 0.548, 0.5231, 0.548, 0.5232, 0.4851, 0.5453, 0.4851, 0.5231, 0.548, 0.4999, 0.548, 0.4999, 0.4851, 0.5232, 0.4851, 0.5232, 0.4851, 0.4999, 0.4851, 0.4999, 0.422, 0.524, 0.422, 0.5453, 0.4851, 0.5232, 0.4851, 0.524, 0.422, 0.5469, 0.4221, 0.4131, 0.3231, 0.4111, 0.4122, 0.4303, 0.4093, 0.4283, 0.2994, 0.4111, 0.4122, 0.4109, 0.5225, 0.4306, 0.5225, 0.4303, 0.4093, 0.4303, 0.4093, 0.4306, 0.5225, 0.4533, 0.5225, 0.453, 0.4084, 0.4283, 0.2994, 0.4303, 0.4093, 0.453, 0.4084, 0.4514, 0.2945, 0.4977, 0.5472, 0.5328, 0.548, 0.5328, 0.4855, 0.498, 0.4842, 0.5328, 0.548, 0.5613, 0.5481, 0.5602, 0.4871, 0.5328, 0.4855, 0.5328, 0.4855, 0.5602, 0.4871, 0.5548, 0.4379, 0.5324, 0.4247, 0.498, 0.4842, 0.5328, 0.4855, 0.5324, 0.4247, 0.498, 0.4213, 0.4428, 0.3248, 0.4625, 0.3014, 0.4594, 0.2538, 0.4348, 0.3014, 0.4625, 0.3014, 0.497, 0.2957, 0.496, 0.246, 0.4594, 0.2538, 0.423, 0.4254, 0.4198, 0.4927, 0.4458, 0.4904, 0.4479, 0.4181, 0.4283, 0.3014, 0.423, 0.2538, 0.4479, 0.2461, 0.4514, 0.2957, 0.5832, 0.3971, 0.565, 0.3727, 0.5663, 0.3687, 0.5851, 0.3939, 0.565, 0.3727, 0.5438, 0.3575, 0.5446, 0.3531, 0.5663, 0.3687, 0.5663, 0.3687, 0.5446, 0.3531, 0.5455, 0.3488, 0.5677, 0.3647, 0.5851, 0.3939, 0.5663, 0.3687, 0.5677, 0.3647, 0.587, 0.3906, 0.3993, 0.4954, 0.404, 0.562, 0.4017, 0.5642, 0.3969, 0.4953, 0.404, 0.562, 0.4163, 0.616, 0.4145, 0.6198, 0.4017, 0.5642, 0.4017, 0.5642, 0.4145, 0.6198, 0.4127, 0.6237, 0.3994, 0.5663, 0.3969, 0.4953, 0.4017, 0.5642, 0.3994, 0.5663, 0.3944, 0.4953, 0.5835, 0.616, 0.5958, 0.562, 0.5981, 0.5642, 0.5853, 0.6198, 0.5958, 0.562, 0.6005, 0.4954, 0.6029, 0.4953, 0.5981, 0.5642, 0.5981, 0.5642, 0.6029, 0.4953, 0.6054, 0.4953, 0.6004, 0.5663, 0.5853, 0.6198, 0.5981, 0.5642, 0.6004, 0.5663, 0.5871, 0.6237, 0.5455, 0.6419, 0.5661, 0.6387, 0.5672, 0.6433, 0.5458, 0.6466, 0.5661, 0.6387, 0.5835, 0.616, 0.5853, 0.6198, 0.5672, 0.6433, 0.5672, 0.6433, 0.5853, 0.6198, 0.5871, 0.6237, 0.5682, 0.6478, 0.5458, 0.6466, 0.5672, 0.6433, 0.5682, 0.6478, 0.5462, 0.6513, 0.4166, 0.3971, 0.404, 0.4382, 0.4017, 0.4363, 0.4147, 0.3939, 0.404, 0.4382, 0.3993, 0.4954, 0.3969, 0.4953, 0.4017, 0.4363, 0.4017, 0.4363, 0.3969, 0.4953, 0.3944, 0.4953, 0.3994, 0.4344, 0.4147, 0.3939, 0.4017, 0.4363, 0.3994, 0.4344, 0.4128, 0.3906, 0.6005, 0.4954, 0.5958, 0.4382, 0.5981, 0.4363, 0.6029, 0.4953, 0.5958, 0.4382, 0.5832, 0.3971, 0.5851, 0.3939, 0.5981, 0.4363, 0.5981, 0.4363, 0.5851, 0.3939, 0.587, 0.3906, 0.6004, 0.4344, 0.6029, 0.4953, 0.5981, 0.4363, 0.6004, 0.4344, 0.6054, 0.4953, 0.4999, 0.3392, 0.4779, 0.3449, 0.4775, 0.3403, 0.4999, 0.3344, 0.4779, 0.3449, 0.456, 0.3575, 0.4552, 0.3531, 0.4775, 0.3403, 0.4775, 0.3403, 0.4552, 0.3531, 0.4543, 0.3488, 0.4771, 0.3356, 0.4999, 0.3344, 0.4775, 0.3403, 0.4771, 0.3356, 0.4999, 0.3296, 0.4543, 0.6419, 0.4767, 0.6419, 0.4767, 0.6466, 0.454, 0.6466, 0.4767, 0.6419, 0.4999, 0.6419, 0.4999, 0.6466, 0.4767, 0.6466, 0.4767, 0.6466, 0.4999, 0.6466, 0.4999, 0.6513, 0.4766, 0.6513, 0.454, 0.6466, 0.4767, 0.6466, 0.4766, 0.6513, 0.4537, 0.6513, 0.5438, 0.3575, 0.5219, 0.3449, 0.5223, 0.3403, 0.5446, 0.3531, 0.5219, 0.3449, 0.4999, 0.3392, 0.4999, 0.3344, 0.5223, 0.3403, 0.5223, 0.3403, 0.4999, 0.3344, 0.4999, 0.3296, 0.5227, 0.3356, 0.5446, 0.3531, 0.5223, 0.3403, 0.5227, 0.3356, 0.5455, 0.3488, 0.4999, 0.6419, 0.5231, 0.6419, 0.5231, 0.6466, 0.4999, 0.6466, 0.5231, 0.6419, 0.5455, 0.6419, 0.5458, 0.6466, 0.5231, 0.6466, 0.5231, 0.6466, 0.5458, 0.6466, 0.5462, 0.6513, 0.5232, 0.6513, 0.4999, 0.6466, 0.5231, 0.6466, 0.5232, 0.6513, 0.4999, 0.6513, 0.456, 0.3575, 0.4349, 0.3727, 0.4335, 0.3687, 0.4552, 0.3531, 0.4349, 0.3727, 0.4166, 0.3971, 0.4147, 0.3939, 0.4335, 0.3687, 0.4335, 0.3687, 0.4147, 0.3939, 0.4128, 0.3906, 0.4321, 0.3647, 0.4552, 0.3531, 0.4335, 0.3687, 0.4321, 0.3647, 0.4543, 0.3488, 0.4163, 0.616, 0.4337, 0.6387, 0.4326, 0.6433, 0.4145, 0.6198, 0.4337, 0.6387, 0.4543, 0.6419, 0.454, 0.6466, 0.4326, 0.6433, 0.4326, 0.6433, 0.454, 0.6466, 0.4537, 0.6513, 0.4316, 0.6478, 0.4145, 0.6198, 0.4326, 0.6433, 0.4316, 0.6478, 0.4127, 0.6237, 0.5519, 0.4925, 0.5745, 0.4948, 0.5718, 0.5607, 0.5502, 0.5607, 0.5745, 0.4948, 0.5903, 0.4963, 0.5866, 0.5595, 0.5718, 0.5607, 0.5718, 0.5607, 0.5866, 0.5595, 0.5796, 0.6006, 0.567, 0.6111, 0.5502, 0.5607, 0.5718, 0.5607, 0.567, 0.6111, 0.5469, 0.6132, 0.5449, 0.385, 0.5656, 0.3967, 0.571, 0.4361, 0.5491, 0.4294, 0.4437, 0.422, 0.4507, 0.4345, 0.468, 0.4225, 0.4652, 0.3966, 0.571, 0.4361, 0.5863, 0.4412, 0.5903, 0.4963, 0.5745, 0.4948, 0.5491, 0.4294, 0.571, 0.4361, 0.5745, 0.4948, 0.5519, 0.4925, 0.4549, 0.385, 0.4772, 0.3747, 0.4749, 0.4232, 0.4507, 0.4294, 0.4772, 0.3747, 0.4999, 0.37, 0.4999, 0.4204, 0.4749, 0.4232, 0.4749, 0.4232, 0.4999, 0.4204, 0.4999, 0.4894, 0.4733, 0.4903, 0.4507, 0.4294, 0.4749, 0.4232, 0.4733, 0.4903, 0.4479, 0.4925, 0.4479, 0.4925, 0.4733, 0.4903, 0.4741, 0.5603, 0.4496, 0.5607, 0.4733, 0.4903, 0.4999, 0.4894, 0.4999, 0.5602, 0.4741, 0.5603, 0.4741, 0.5603, 0.4999, 0.5602, 0.4999, 0.6131, 0.4758, 0.6131, 0.4496, 0.5607, 0.4741, 0.5603, 0.4758, 0.6131, 0.4529, 0.6132, 0.4999, 0.37, 0.5226, 0.3747, 0.5249, 0.4232, 0.4999, 0.4204, 0.5226, 0.3747, 0.5449, 0.385, 0.5491, 0.4294, 0.5249, 0.4232, 0.5249, 0.4232, 0.5491, 0.4294, 0.5519, 0.4925, 0.5265, 0.4903, 0.4999, 0.4204, 0.5249, 0.4232, 0.5265, 0.4903, 0.4999, 0.4894, 0.4999, 0.4894, 0.5265, 0.4903, 0.5257, 0.5603, 0.4999, 0.5602, 0.5265, 0.4903, 0.5519, 0.4925, 0.5502, 0.5607, 0.5257, 0.5603, 0.5257, 0.5603, 0.5502, 0.5607, 0.5469, 0.6132, 0.524, 0.6131, 0.4999, 0.5602, 0.5257, 0.5603, 0.524, 0.6131, 0.4999, 0.6131, 0.4095, 0.4963, 0.4254, 0.4948, 0.428, 0.5607, 0.4132, 0.5595, 0.4254, 0.4948, 0.4479, 0.4925, 0.4496, 0.5607, 0.428, 0.5607, 0.428, 0.5607, 0.4496, 0.5607, 0.4529, 0.6132, 0.4328, 0.6111, 0.4132, 0.5595, 0.428, 0.5607, 0.4328, 0.6111, 0.4202, 0.6006, 0.4507, 0.4345, 0.4437, 0.422, 0.4652, 0.3966, 0.468, 0.4225, 0.4342, 0.3967, 0.4549, 0.385, 0.4507, 0.4294, 0.4288, 0.4361, 0.4288, 0.4361, 0.4507, 0.4294, 0.4479, 0.4925, 0.4254, 0.4948, 0.4135, 0.4412, 0.4288, 0.4361, 0.4254, 0.4948, 0.4095, 0.4963, 0.4547, 0.548, 0.4347, 0.548, 0.4346, 0.4856, 0.4545, 0.4851, 0.4347, 0.548, 0.4181, 0.5481, 0.4186, 0.4871, 0.4346, 0.4856, 0.4346, 0.4856, 0.4186, 0.4871, 0.4202, 0.4379, 0.4328, 0.4248, 0.4545, 0.4851, 0.4346, 0.4856, 0.4328, 0.4248, 0.4529, 0.4221, 0.5613, 0.5481, 0.5328, 0.548, 0.5328, 0.4855, 0.5602, 0.4871, 0.5328, 0.548, 0.4977, 0.5472, 0.498, 0.4842, 0.5328, 0.4855, 0.5328, 0.4855, 0.498, 0.4842, 0.498, 0.4213, 0.5324, 0.4247, 0.5602, 0.4871, 0.5328, 0.4855, 0.5324, 0.4247, 0.5548, 0.4379, 0.4999, 0.5477, 0.5215, 0.5474, 0.5216, 0.4844, 0.4999, 0.4848, 0.5215, 0.5474, 0.5429, 0.5462, 0.543, 0.4833, 0.5216, 0.4844, 0.5216, 0.4844, 0.543, 0.4833, 0.5449, 0.4206, 0.5226, 0.4215, 0.4999, 0.4848, 0.5216, 0.4844, 0.5226, 0.4215, 0.4999, 0.4218, 0.4459, 0.544, 0.4676, 0.5453, 0.4681, 0.4829, 0.4472, 0.4832, 0.4676, 0.5453, 0.4977, 0.5472, 0.498, 0.4842, 0.4681, 0.4829, 0.4681, 0.4829, 0.498, 0.4842, 0.498, 0.4213, 0.468, 0.4225, 0.4472, 0.4832, 0.4681, 0.4829, 0.468, 0.4225, 0.4507, 0.4345, 0.587, 0.5748, 0.5677, 0.5755, 0.5687, 0.5684, 0.5882, 0.5677, 0.5677, 0.5755, 0.5455, 0.5773, 0.5461, 0.5702, 0.5687, 0.5684, 0.5687, 0.5684, 0.5461, 0.5702, 0.5464, 0.5209, 0.5692, 0.5197, 0.5882, 0.5677, 0.5687, 0.5684, 0.5692, 0.5197, 0.5889, 0.5192, 0.4974, 0.5783, 0.5361, 0.5793, 0.5369, 0.5722, 0.4974, 0.5712, 0.5361, 0.5793, 0.5674, 0.5795, 0.5688, 0.5724, 0.5369, 0.5722, 0.5369, 0.5722, 0.5688, 0.5724, 0.5695, 0.5225, 0.5373, 0.5224, 0.4974, 0.5712, 0.5369, 0.5722, 0.5373, 0.5224, 0.4974, 0.5217, 0.5674, 0.5795, 0.5361, 0.5793, 0.5369, 0.5722, 0.5688, 0.5724, 0.5361, 0.5793, 0.4974, 0.5783, 0.4974, 0.5712, 0.5369, 0.5722, 0.5369, 0.5722, 0.4974, 0.5712, 0.4974, 0.5217, 0.5373, 0.5224, 0.5688, 0.5724, 0.5369, 0.5722, 0.5373, 0.5224, 0.5695, 0.5225, 0.5462, 0.5795, 0.5682, 0.5795, 0.5689, 0.5724, 0.5464, 0.5724, 0.5682, 0.5795, 0.5871, 0.5795, 0.5883, 0.5724, 0.5689, 0.5724, 0.5689, 0.5724, 0.5883, 0.5724, 0.5889, 0.5225, 0.5692, 0.5225, 0.5464, 0.5724, 0.5689, 0.5724, 0.5692, 0.5225, 0.5465, 0.5225, 0.4404, 0.5748, 0.4643, 0.5762, 0.4636, 0.5691, 0.4392, 0.5677, 0.4643, 0.5762, 0.4974, 0.5783, 0.4974, 0.5712, 0.4636, 0.5691, 0.4636, 0.5691, 0.4974, 0.5712, 0.4974, 0.5217, 0.4632, 0.5203, 0.4392, 0.5677, 0.4636, 0.5691, 0.4632, 0.5203, 0.4386, 0.5192, 0.4974, 0.5783, 0.4643, 0.5762, 0.4636, 0.5691, 0.4974, 0.5712, 0.4643, 0.5762, 0.4404, 0.5748, 0.4392, 0.5677, 0.4636, 0.5691, 0.4636, 0.5691, 0.4392, 0.5677, 0.4386, 0.5192, 0.4632, 0.5203, 0.4974, 0.5712, 0.4636, 0.5691, 0.4632, 0.5203, 0.4974, 0.5217, 0.4999, 0.579, 0.4771, 0.5786, 0.4768, 0.5714, 0.4999, 0.5719, 0.4771, 0.5786, 0.4543, 0.5773, 0.4537, 0.5702, 0.4768, 0.5714, 0.4768, 0.5714, 0.4537, 0.5702, 0.4534, 0.5209, 0.4766, 0.5218, 0.4999, 0.5719, 0.4768, 0.5714, 0.4766, 0.5218, 0.4999, 0.5221, 0.4537, 0.5795, 0.4766, 0.5795, 0.4766, 0.5724, 0.4534, 0.5724, 0.4766, 0.5795, 0.4999, 0.5795, 0.4999, 0.5724, 0.4766, 0.5724, 0.4766, 0.5724, 0.4999, 0.5724, 0.4999, 0.5225, 0.4766, 0.5225, 0.4534, 0.5724, 0.4766, 0.5724, 0.4766, 0.5225, 0.4533, 0.5225, 0.5455, 0.5773, 0.5227, 0.5786, 0.523, 0.5714, 0.5461, 0.5702, 0.5227, 0.5786, 0.4999, 0.579, 0.4999, 0.5719, 0.523, 0.5714, 0.523, 0.5714, 0.4999, 0.5719, 0.4999, 0.5221, 0.5232, 0.5218, 0.5461, 0.5702, 0.523, 0.5714, 0.5232, 0.5218, 0.5464, 0.5209, 0.4999, 0.5795, 0.5232, 0.5795, 0.5232, 0.5724, 0.4999, 0.5724, 0.5232, 0.5795, 0.5462, 0.5795, 0.5464, 0.5724, 0.5232, 0.5724, 0.5232, 0.5724, 0.5464, 0.5724, 0.5465, 0.5225, 0.5232, 0.5225, 0.4999, 0.5724, 0.5232, 0.5724, 0.5232, 0.5225, 0.4999, 0.5225, 0.4543, 0.5773, 0.4321, 0.5755, 0.4311, 0.5684, 0.4537, 0.5702, 0.4321, 0.5755, 0.4128, 0.5748, 0.4116, 0.5677, 0.4311, 0.5684, 0.4311, 0.5684, 0.4116, 0.5677, 0.4109, 0.5192, 0.4306, 0.5197, 0.4537, 0.5702, 0.4311, 0.5684, 0.4306, 0.5197, 0.4534, 0.5209, 0.4127, 0.5795, 0.4316, 0.5795, 0.4309, 0.5724, 0.4115, 0.5724, 0.4316, 0.5795, 0.4537, 0.5795, 0.4534, 0.5724, 0.4309, 0.5724, 0.4309, 0.5724, 0.4534, 0.5724, 0.4533, 0.5225, 0.4306, 0.5225, 0.4115, 0.5724, 0.4309, 0.5724, 0.4306, 0.5225, 0.4109, 0.5225, 0.5438, 0.5776, 0.565, 0.5759, 0.564, 0.5721, 0.5432, 0.5737, 0.565, 0.3727, 0.5832, 0.3971, 0.5819, 0.3993, 0.564, 0.3754, 0.564, 0.5721, 0.5819, 0.5715, 0.5813, 0.544, 0.5635, 0.5446, 0.5432, 0.5737, 0.564, 0.5721, 0.5635, 0.5446, 0.5429, 0.5462, 0.5632, 0.5795, 0.5338, 0.5794, 0.533, 0.5755, 0.5618, 0.5756, 0.5338, 0.5794, 0.4975, 0.5785, 0.4975, 0.5747, 0.533, 0.5755, 0.533, 0.5755, 0.4975, 0.5747, 0.4977, 0.5472, 0.5328, 0.548, 0.5618, 0.5756, 0.533, 0.5755, 0.5328, 0.548, 0.5613, 0.5481, 0.4975, 0.5785, 0.5338, 0.5794, 0.533, 0.5755, 0.4975, 0.5747, 0.5338, 0.5794, 0.5632, 0.5795, 0.5618, 0.5756, 0.533, 0.5755, 0.533, 0.5755, 0.5618, 0.5756, 0.5613, 0.5481, 0.5328, 0.548, 0.4975, 0.5747, 0.533, 0.5755, 0.5328, 0.548, 0.4977, 0.5472, 0.5835, 0.616, 0.5661, 0.6387, 0.5655, 0.6357, 0.5823, 0.6135, 0.5661, 0.5795, 0.5455, 0.5795, 0.5453, 0.5756, 0.5655, 0.5756, 0.5655, 0.5756, 0.5453, 0.5756, 0.5451, 0.548, 0.5651, 0.548, 0.5823, 0.5756, 0.5655, 0.5756, 0.5651, 0.548, 0.5817, 0.5481, 0.4975, 0.5785, 0.4663, 0.5766, 0.467, 0.5728, 0.4975, 0.5747, 0.4663, 0.5766, 0.4439, 0.5753, 0.4452, 0.5715, 0.467, 0.5728, 0.467, 0.5728, 0.4452, 0.5715, 0.4459, 0.544, 0.4676, 0.5453, 0.4975, 0.5747, 0.467, 0.5728, 0.4676, 0.5453, 0.4977, 0.5472, 0.4439, 0.5753, 0.4663, 0.5766, 0.467, 0.5728, 0.4452, 0.5715, 0.4663, 0.5766, 0.4975, 0.5785, 0.4975, 0.5747, 0.467, 0.5728, 0.467, 0.5728, 0.4975, 0.5747, 0.4977, 0.5472, 0.4676, 0.5453, 0.4452, 0.5715, 0.467, 0.5728, 0.4676, 0.5453, 0.4459, 0.544, 0.456, 0.5776, 0.4779, 0.5787, 0.4782, 0.5749, 0.4566, 0.5737, 0.4779, 0.5787, 0.4999, 0.5791, 0.4999, 0.5752, 0.4782, 0.5749, 0.4782, 0.5749, 0.4999, 0.5752, 0.4999, 0.5477, 0.4783, 0.5474, 0.4566, 0.5737, 0.4782, 0.5749, 0.4783, 0.5474, 0.4569, 0.5462, 0.4999, 0.5795, 0.4767, 0.5795, 0.4767, 0.5756, 0.4999, 0.5756, 0.4767, 0.5795, 0.4543, 0.5795, 0.4545, 0.5756, 0.4767, 0.5756, 0.4767, 0.5756, 0.4545, 0.5756, 0.4547, 0.548, 0.4768, 0.548, 0.4999, 0.5756, 0.4767, 0.5756, 0.4768, 0.548, 0.4999, 0.548, 0.4999, 0.5791, 0.5219, 0.5787, 0.5216, 0.5749, 0.4999, 0.5752, 0.5219, 0.5787, 0.5438, 0.5776, 0.5432, 0.5737, 0.5216, 0.5749, 0.5216, 0.5749, 0.5432, 0.5737, 0.5429, 0.5462, 0.5215, 0.5474, 0.4999, 0.5752, 0.5216, 0.5749, 0.5215, 0.5474, 0.4999, 0.5477, 0.5455, 0.5795, 0.5231, 0.5795, 0.5231, 0.5756, 0.5453, 0.5756, 0.5231, 0.5795, 0.4999, 0.5795, 0.4999, 0.5756, 0.5231, 0.5756, 0.5231, 0.5756, 0.4999, 0.5756, 0.4999, 0.548, 0.5231, 0.548, 0.5453, 0.5756, 0.5231, 0.5756, 0.5231, 0.548, 0.5451, 0.548, 0.4166, 0.3971, 0.4349, 0.3727, 0.4358, 0.3754, 0.4179, 0.3993, 0.4349, 0.5759, 0.456, 0.5776, 0.4566, 0.5737, 0.4358, 0.5721, 0.4358, 0.5721, 0.4566, 0.5737, 0.4569, 0.5462, 0.4363, 0.5446, 0.4179, 0.5715, 0.4358, 0.5721, 0.4363, 0.5446, 0.4186, 0.544, 0.4543, 0.5795, 0.4337, 0.5795, 0.4343, 0.5756, 0.4545, 0.5756, 0.4337, 0.6387, 0.4163, 0.616, 0.4175, 0.6135, 0.4343, 0.6357, 0.4343, 0.5756, 0.4175, 0.5756, 0.4181, 0.5481, 0.4347, 0.548, 0.4545, 0.5756, 0.4343, 0.5756, 0.4347, 0.548, 0.4547, 0.548, 0.09592, 0.8422, 0.03806, 0.6972, 0.09849, 0.6752, 0.1487, 0.8012, 0.6119, 0.9118, 0.4981, 0.9118, 0.4981, 0.8617, 0.597, 0.8617, 0.9582, 0.3648, 0.9805, 0.5181, 0.9171, 0.5197, 0.8978, 0.3865, 0.9805, 0.5181, 0.9582, 0.6972, 0.8978, 0.6752, 0.9171, 0.5197, 0.7205, 0.9118, 0.6119, 0.9118, 0.597, 0.8617, 0.6913, 0.8617, 0.2869, 0.1478, 0.3921, 0.1136, 0.406, 0.1683, 0.3146, 0.198, 0.9582, 0.6972, 0.9004, 0.8422, 0.8475, 0.8012, 0.8978, 0.6752, 0.09828, 0.2545, 0.1854, 0.1888, 0.2264, 0.2336, 0.1508, 0.2907, 0.3921, 0.1136, 0.4981, 0.09791, 0.4981, 0.1546, 0.406, 0.1683, 0.8187, 0.9031, 0.7205, 0.9118, 0.6913, 0.8617, 0.7766, 0.8541, 0.1854, 0.1888, 0.2869, 0.1478, 0.3146, 0.198, 0.2264, 0.2336, 0.3844, 0.9118, 0.2757, 0.9118, 0.305, 0.8617, 0.3993, 0.8617, 0.9004, 0.8422, 0.8187, 0.9031, 0.7766, 0.8541, 0.8475, 0.8012, 0.1776, 0.9031, 0.09592, 0.8422, 0.1487, 0.8012, 0.2197, 0.8541, 0.7094, 0.1478, 0.8109, 0.1888, 0.7698, 0.2336, 0.6816, 0.198, 0.4981, 0.9118, 0.3844, 0.9118, 0.3993, 0.8617, 0.4981, 0.8617, 0.0381, 0.3648, 0.09828, 0.2545, 0.1508, 0.2907, 0.09852, 0.3865, 0.2757, 0.9118, 0.1776, 0.9031, 0.2197, 0.8541, 0.305, 0.8617, 0.8109, 0.1888, 0.898, 0.2545, 0.8455, 0.2907, 0.7698, 0.2336, 0.4981, 0.09791, 0.6042, 0.1136, 0.5903, 0.1683, 0.4981, 0.1546, 0.01579, 0.5181, 0.0381, 0.3648, 0.09852, 0.3865, 0.07914, 0.5197, 0.03806, 0.6972, 0.01579, 0.5181, 0.07914, 0.5197, 0.09849, 0.6752, 0.6042, 0.1136, 0.7094, 0.1478, 0.6816, 0.198, 0.5903, 0.1683, 0.898, 0.2545, 0.9582, 0.3648, 0.8978, 0.3865, 0.8455, 0.2907, 0.09849, 0.6752, 0.1752, 0.7044, 0.2197, 0.8541, 0.1487, 0.8012, 0.1752, 0.7044, 0.2747, 0.7028, 0.305, 0.8617, 0.2197, 0.8541, 0.2747, 0.7028, 0.3838, 0.6925, 0.3993, 0.8617, 0.305, 0.8617, 0.3838, 0.6925, 0.4981, 0.6871, 0.4981, 0.8617, 0.3993, 0.8617, 0.4981, 0.6871, 0.6125, 0.6925, 0.597, 0.8617, 0.4981, 0.8617, 0.6125, 0.6925, 0.7216, 0.7028, 0.6913, 0.8617, 0.597, 0.8617, 0.7216, 0.7028, 0.8211, 0.7044, 0.7766, 0.8541, 0.6913, 0.8617, 0.8211, 0.7044, 0.8978, 0.6752, 0.8475, 0.8012, 0.7766, 0.8541, 0.07914, 0.5197, 0.1591, 0.5166, 0.1752, 0.7044, 0.09849, 0.6752, 0.1591, 0.5166, 0.2647, 0.5025, 0.2747, 0.7028, 0.1752, 0.7044, 0.2647, 0.5025, 0.3791, 0.4819, 0.3838, 0.6925, 0.2747, 0.7028, 0.3791, 0.4819, 0.508, 0.4716, 0.4981, 0.6871, 0.3838, 0.6925, 0.508, 0.4716, 0.6172, 0.4819, 0.6125, 0.6925, 0.4981, 0.6871, 0.6172, 0.4819, 0.7315, 0.5025, 0.7216, 0.7028, 0.6125, 0.6925, 0.7315, 0.5025, 0.8372, 0.5166, 0.8211, 0.7044, 0.7216, 0.7028, 0.8372, 0.5166, 0.9171, 0.5197, 0.8978, 0.6752, 0.8211, 0.7044, 0.09852, 0.3865, 0.178, 0.3535, 0.1591, 0.5166, 0.07914, 0.5197, 0.178, 0.3535, 0.2794, 0.3275, 0.2647, 0.5025, 0.1591, 0.5166, 0.2794, 0.3275, 0.3872, 0.3002, 0.3791, 0.4819, 0.2647, 0.5025, 0.3872, 0.3002, 0.4981, 0.2872, 0.508, 0.4716, 0.3791, 0.4819, 0.4981, 0.2872, 0.609, 0.3002, 0.6172, 0.4819, 0.508, 0.4716, 0.609, 0.3002, 0.7169, 0.3275, 0.7315, 0.5025, 0.6172, 0.4819, 0.7169, 0.3275, 0.8183, 0.3535, 0.8372, 0.5166, 0.7315, 0.5025, 0.8183, 0.3535, 0.8978, 0.3865, 0.9171, 0.5197, 0.8372, 0.5166, 0.1508, 0.2907, 0.2264, 0.2336, 0.178, 0.3535, 0.09852, 0.3865, 0.2264, 0.2336, 0.3146, 0.198, 0.2794, 0.3275, 0.178, 0.3535, 0.3146, 0.198, 0.406, 0.1683, 0.3872, 0.3002, 0.2794, 0.3275, 0.406, 0.1683, 0.4981, 0.1546, 0.4981, 0.2872, 0.3872, 0.3002, 0.4981, 0.1546, 0.5903, 0.1683, 0.609, 0.3002, 0.4981, 0.2872, 0.5903, 0.1683, 0.6816, 0.198, 0.7169, 0.3275, 0.609, 0.3002, 0.6816, 0.198, 0.7698, 0.2336, 0.8183, 0.3535, 0.7169, 0.3275, 0.7698, 0.2336, 0.8455, 0.2907, 0.8978, 0.3865, 0.8183, 0.3535, 0.5038, 0.5436, 0.5061, 0.5528, 0.4953, 0.5528, 0.4929, 0.5436, 0.4839, 0.5251, 0.4905, 0.5343, 0.478, 0.5343, 0.4714, 0.5251, 0.5003, 0.562, 0.5047, 0.5713, 0.5157, 0.5713, 0.5112, 0.562, 0.4935, 0.5436, 0.4905, 0.5528, 0.478, 0.5528, 0.4809, 0.5436, 0.513, 0.4703, 0.5065, 0.4772, 0.4957, 0.4707, 0.5023, 0.4638, 0.4839, 0.562, 0.4784, 0.5713, 0.4659, 0.5713, 0.4714, 0.562, 0.4809, 0.5436, 0.478, 0.5528, 0.4905, 0.5528, 0.4935, 0.5436, 0.5023, 0.5251, 0.4957, 0.5343, 0.4846, 0.5343, 0.4912, 0.5251, 0.5112, 0.562, 0.5157, 0.5713, 0.5047, 0.5713, 0.5003, 0.562, 0.4821, 0.5436, 0.4844, 0.5528, 0.4953, 0.5528, 0.4929, 0.5436, 0.4714, 0.5251, 0.478, 0.5343, 0.4905, 0.5343, 0.4839, 0.5251, 0.5003, 0.562, 0.5047, 0.5713, 0.4939, 0.5713, 0.4895, 0.562, 0.5157, 0.4776, 0.5047, 0.4844, 0.4939, 0.4779, 0.4939, 0.4649, 0.5047, 0.4584, 0.5157, 0.4646, 0.4912, 0.4833, 0.4844, 0.4902, 0.4953, 0.4967, 0.5021, 0.4898, 0.4714, 0.562, 0.4661, 0.5713, 0.4786, 0.5713, 0.4839, 0.562, 0.4929, 0.5436, 0.4953, 0.5528, 0.4844, 0.5528, 0.4821, 0.5436, 0.5021, 0.5251, 0.4953, 0.5343, 0.5065, 0.5343, 0.5132, 0.5251, 0.4895, 0.562, 0.4939, 0.5713, 0.5047, 0.5713, 0.5003, 0.562, 0.51, 0.4832, 0.5208, 0.4767, 0.5208, 0.4637, 0.51, 0.4572, 0.4991, 0.4637, 0.4991, 0.4767, 0.4929, 0.5436, 0.4953, 0.5528, 0.5061, 0.5528, 0.5038, 0.5436, 0.5109, 0.5067, 0.5088, 0.5159, 0.5197, 0.5159, 0.5217, 0.5067, 0.5, 0.5067, 0.4979, 0.5159, 0.5088, 0.5159, 0.5109, 0.5067, 0.4649, 0.5067, 0.4661, 0.5159, 0.4786, 0.5159, 0.4775, 0.5067, 0.5109, 0.5067, 0.5088, 0.5159, 0.4979, 0.5159, 0.5, 0.5067, 0.5217, 0.5067, 0.5197, 0.5159, 0.5088, 0.5159, 0.5109, 0.5067, 0.4775, 0.5067, 0.4784, 0.5159, 0.4659, 0.5159, 0.4649, 0.5067, 0.4844, 0.4902, 0.4895, 0.4833, 0.5003, 0.4898, 0.4953, 0.4967, 0.478, 0.5528, 0.4714, 0.562, 0.4839, 0.562, 0.4905, 0.5528, 0.4953, 0.5528, 0.5003, 0.562, 0.4895, 0.562, 0.4844, 0.5528, 0.5061, 0.4772, 0.5112, 0.4703, 0.5003, 0.4638, 0.4953, 0.4707, 0.4905, 0.5528, 0.4839, 0.562, 0.4714, 0.562, 0.478, 0.5528, 0.4953, 0.5528, 0.5003, 0.562, 0.5112, 0.562, 0.5061, 0.5528, 0.4953, 0.5343, 0.4929, 0.5436, 0.5038, 0.5436, 0.5065, 0.5343, 0.4957, 0.5343, 0.4929, 0.5436, 0.4821, 0.5436, 0.4846, 0.5343, 0.4844, 0.5343, 0.4821, 0.5436, 0.4929, 0.5436, 0.4953, 0.5343, 0.478, 0.5343, 0.4809, 0.5436, 0.4935, 0.5436, 0.4905, 0.5343, 0.4905, 0.5343, 0.4935, 0.5436, 0.4809, 0.5436, 0.478, 0.5343, 0.5065, 0.5343, 0.5038, 0.5436, 0.4929, 0.5436, 0.4957, 0.5343, 0.5088, 0.5159, 0.5021, 0.5251, 0.5132, 0.5251, 0.5197, 0.5159, 0.4979, 0.4779, 0.4912, 0.4833, 0.5021, 0.4898, 0.5088, 0.4844, 0.4661, 0.5159, 0.4714, 0.5251, 0.4839, 0.5251, 0.4786, 0.5159, 0.5088, 0.5159, 0.5023, 0.5251, 0.4912, 0.5251, 0.4979, 0.5159, 0.5197, 0.4646, 0.513, 0.4703, 0.5023, 0.4638, 0.5088, 0.4584, 0.4784, 0.5159, 0.4839, 0.5251, 0.4714, 0.5251, 0.4659, 0.5159, 0.4775, 0.4974, 0.4775, 0.5067, 0.4649, 0.5067, 0.4649, 0.4974, 0.5208, 0.4974, 0.5217, 0.5067, 0.5109, 0.5067, 0.51, 0.4974, 0.51, 0.4974, 0.5109, 0.5067, 0.5, 0.5067, 0.4991, 0.4974, 0.4649, 0.4974, 0.4649, 0.5067, 0.4775, 0.5067, 0.4775, 0.4974, 0.4991, 0.4974, 0.5, 0.5067, 0.5109, 0.5067, 0.51, 0.4974, 0.51, 0.4974, 0.5109, 0.5067, 0.5217, 0.5067, 0.5208, 0.4974, 0.5484, 0.3094, 0.5468, 0.4084, 0.5695, 0.4093, 0.5715, 0.3143, 0.5468, 0.4084, 0.5465, 0.4909, 0.5692, 0.4909, 0.5695, 0.4093, 0.4303, 0.4093, 0.4306, 0.4909, 0.4533, 0.4909, 0.453, 0.4084, 0.4283, 0.3143, 0.4303, 0.4093, 0.453, 0.4084, 0.4514, 0.3094, 0.5692, 0.7116, 0.5465, 0.7151, 0.5465, 0.656, 0.5692, 0.6525, 0.5484, 0.6282, 0.5484, 0.6858, 0.5715, 0.6834, 0.5715, 0.6257, 0.4514, 0.6282, 0.4514, 0.6858, 0.4283, 0.6834, 0.4283, 0.6257, 0.4306, 0.6525, 0.4533, 0.656, 0.4533, 0.7151, 0.4306, 0.7116, 0.4131, 0.4496, 0.4131, 0.5504, 0.5869, 0.5504, 0.5869, 0.4496, 0.4131, 0.4482, 0.5869, 0.4482, 0.5869, 0.5518, 0.4131, 0.5518, 0.4131, 0.4496, 0.5869, 0.4496, 0.5869, 0.5504, 0.4131, 0.5504, 0.4131, 0.4482, 0.4131, 0.5518, 0.5869, 0.5518, 0.5869, 0.4482, 0.4725, 0.4482, 0.4725, 0.5518, 0.5275, 0.5518, 0.5275, 0.4482, 0.4725, 0.4482, 0.5275, 0.4482, 0.5275, 0.5518, 0.4725, 0.5518])
me_cube_001.materials.append(mat_material_001)
me_cube_001.materials.append(mat_material_002)
me_cube_001.update()

# ---- objects
ob_cube_001 = bpy.data.objects.new('Cube.001', me_cube_001)

# ---- transforms, parenting, visibility, modifiers, constraints
ob_cube_001.location = (0.0, 0.0, 0.0)

# ---- collection membership
col_collection.objects.link(ob_cube_001)

# ---- scene / render settings (as saved in the file)
scene.frame_start = 1; scene.frame_end = 250; scene.frame_set(1)
scene.render.engine = 'BLENDER_EEVEE_NEXT'
scene.render.bake_bias = 0.0
scene.render.bake_samples = 0
scene.cycles.sampling_pattern = 'TABULATED_SOBOL'
scene.eevee.use_volume_custom_range = False
bpy.context.view_layer.update()

# ---- added for rendering (the .blend has no active camera and no usable light): camera, sun
cam_auto = bpy.data.cameras.new('AutoCamera')
cam_auto.lens = 50.0
cam_auto.sensor_width = 36.0
cam_auto.clip_end = 1000.0
ob_auto_camera = bpy.data.objects.new('AutoCamera', cam_auto)
scene.collection.objects.link(ob_auto_camera)
ob_auto_camera.location = (3.62623, -4.07926, 2.92459)
ob_auto_camera.rotation_euler = (1.09748, -7.21219e-08, 0.694738)
scene.camera = ob_auto_camera
light_auto_sun = bpy.data.lights.new('AutoSun', 'SUN')
light_auto_sun.energy = 3.0
light_auto_sun.angle = 0.0523599
ob_auto_sun = bpy.data.objects.new('AutoSun', light_auto_sun)
scene.collection.objects.link(ob_auto_sun)
ob_auto_sun.rotation_euler = (0.872665, 0.174533, 0.523599)
bpy.context.view_layer.update()
